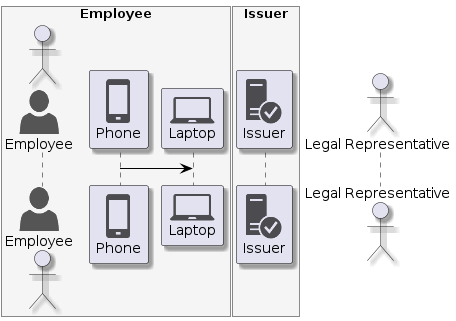

The diagram above was rendered by PlantUML. Its source (embedded in the PNG):
@startuml
skinparam shadowing true
skinparam ParticipantBorderColor black
skinparam arrowcolor black
skinparam SequenceLifeLineBorderColor black
skinparam SequenceLifeLineBackgroundColor PapayaWhip
!include <tupadr3/common>
!include <office/Servers/database_server>
!include <office/Servers/application_server>
!include <office/Concepts/firewall_orange>
!include <office/Clouds/cloud_disaster_red>
!include <office/Devices/cell_phone_generic>
!include <office/Devices/device_laptop>
!include <office/Security/trusted_application_server>
!include <office/Users/user>

box "Employee" #WhiteSmoke
    actor "<$user>\nEmployee" as user
    participant "<$cell_phone_generic>\nPhone" as phone
    participant "<$device_laptop>\nLaptop" as laptop
end box

box "Issuer" #WhiteSmoke
    participant "<$trusted_application_server>\nIssuer" as issuer
end box

actor "Legal Representative" as representative

phone -> laptop
@enduml